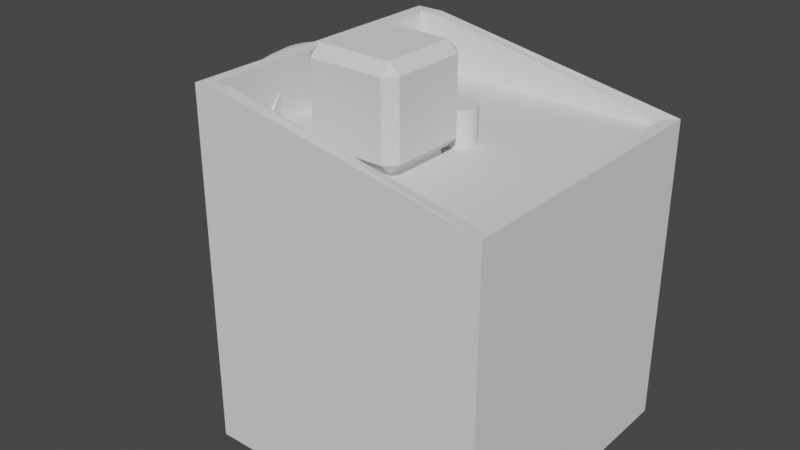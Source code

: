 # Source: BasicVender.blend  (saved by Blender 2.81.16; exported with 4.5.12 LTS)
import bpy
from mathutils import Matrix  # noqa: F401  (used for matrix-valued properties, if any)

bpy.ops.wm.read_factory_settings(use_empty=True)
scene = bpy.context.scene
scene.name = 'Scene'

# ---- collections
col_collection = bpy.data.collections.new('Collection'); scene.collection.children.link(col_collection)

# ---- world
world_world = bpy.data.worlds.new('World'); scene.world = world_world
world_world.use_nodes = True; world_world.node_tree.nodes.clear()
_N = world_world.node_tree.nodes; _L = world_world.node_tree.links
n0 = _N.new('ShaderNodeOutputWorld'); n0.name = 'World Output'; n0.location = (300, 300)
n1 = _N.new('ShaderNodeBackground'); n1.name = 'Background'; n1.location = (10, 300)
n1.inputs[0].default_value = (0.05088, 0.05088, 0.05088, 1.0)
_L.new(n1.outputs[0], n0.inputs[0])
n0.is_active_output = True
world_world.color = (0.05088, 0.05088, 0.05088)
world_world.use_sun_shadow = False
world_world.sun_shadow_jitter_overblur = 0.0

# ---- meshes
me_cube_001 = bpy.data.meshes.new('Cube.001')
me_cube_001.from_pydata([(-1.0, -1.0, 0.0), (-1.0, -1.0, 2.0), (-1.0, 1.0, 0.0), (-1.0, 1.0, 2.0), (1.0, -1.0, 0.0), (1.0, -1.0, 2.0), (1.0, 1.0, 0.0), (1.0, 1.0, 2.0), (-0.95, -0.95, 0.05), (-0.95, -0.95, 1.95), (-0.95, 0.95, 0.05), (-0.95, 0.95, 1.95), (0.95, -0.95, 0.05), (0.95, -0.95, 1.95), (0.95, 0.95, 0.05), (0.95, 0.95, 1.95), (-1.0, 0.6658, 1.742), (-0.95, 0.6658, 1.742), (-1.0, -0.6658, 0.7424), (-0.95, -0.6658, 0.7424), (-1.0, 0.6658, 0.7424), (-0.95, 0.6658, 0.7424), (-1.0, -0.6658, 1.742), (-0.95, -0.6658, 1.742), (-0.9142, -0.9142, 2.449), (-0.9142, 0.9142, 2.449), (0.9142, 0.9142, 2.126), (0.9142, -0.9142, 2.126), (-1.0, -1.0, 2.449), (-1.0, 1.0, 2.449), (1.0, 1.0, 2.126), (1.0, -1.0, 2.126), (-0.9142, -0.9142, 2.073), (-0.9142, 0.9142, 2.073), (0.9142, 0.9142, 2.073), (0.9142, -0.9142, 2.073), (-0.8026, 1.0, 0.0), (-0.8026, 1.0, 2.0), (-0.8026, -1.0, 0.0), (-0.8026, -1.0, 2.0), (-0.8026, 1.0, 2.449), (-0.8026, -1.0, 2.449), (-0.8026, 0.9142, 2.449), (-0.8026, -0.9142, 2.449), (-0.8026, 0.9142, 2.073), (-0.8026, -0.9142, 2.073)], [], [(0, 18, 22, 16, 3, 1), (36, 6, 7, 37), (6, 4, 5, 7), (38, 0, 1, 39), (36, 38, 4, 6), (7, 5, 31, 30), (8, 9, 23, 19, 21, 10), (10, 11, 15, 14), (14, 15, 13, 12), (12, 13, 9, 8), (10, 14, 12, 8), (15, 11, 9, 13), (20, 21, 17, 16), (10, 21, 17, 23, 9, 11), (3, 16, 20, 18, 0, 2), (18, 19, 21, 20), (19, 18, 22, 23), (23, 22, 16, 17), (26, 27, 35, 34), (1, 3, 29, 28), (39, 1, 28, 41), (37, 7, 30, 40), (25, 24, 28, 29), (42, 25, 29, 40), (27, 26, 30, 31), (43, 27, 31, 41), (44, 45, 32, 33), (24, 25, 33, 32), (43, 24, 32, 45), (42, 26, 34, 44), (25, 42, 44, 33), (27, 43, 45, 35), (34, 35, 45, 44), (24, 43, 41, 28), (26, 42, 40, 30), (3, 37, 40, 29), (5, 39, 41, 31), (2, 0, 38, 36), (4, 38, 39, 5), (2, 36, 37, 3)])
_uv = me_cube_001.uv_layers.new(name='UVMap')
_uv.uv.foreach_set('vector', [0.375, 0.0, 0.4678, 0.04177, 0.5928, 0.04177, 0.5928, 0.2082, 0.625, 0.25, 0.625, 0.0, 0.375, 0.2653, 0.375, 0.5, 0.625, 0.5, 0.625, 0.2653, 0.375, 0.5, 0.375, 0.75, 0.625, 0.75, 0.625, 0.5, 0.375, 0.9847, 0.375, 1.0, 0.625, 1.0, 0.625, 0.9847, 0.1403, 0.5, 0.1403, 0.75, 0.375, 0.75, 0.375, 0.5, 0.625, 0.5, 0.625, 0.75, 0.625, 0.75, 0.625, 0.5, 0.375, 0.0, 0.625, 0.0, 0.5977, 0.03739, 0.4661, 0.03739, 0.4661, 0.2126, 0.375, 0.25, 0.375, 0.25, 0.625, 0.25, 0.625, 0.5, 0.375, 0.5, 0.375, 0.5, 0.625, 0.5, 0.625, 0.75, 0.375, 0.75, 0.375, 0.75, 0.625, 0.75, 0.625, 1.0, 0.375, 1.0, 0.125, 0.5, 0.375, 0.5, 0.375, 0.75, 0.125, 0.75, 0.625, 0.5, 0.875, 0.5, 0.875, 0.75, 0.625, 0.75, 0.375, 0.3886, 0.375, 0.4011, 0.625, 0.4011, 0.625, 0.3886, 0.375, 0.25, 0.4661, 0.2126, 0.5977, 0.2126, 0.5977, 0.03739, 0.625, 0.0, 0.625, 0.25, 0.625, 0.25, 0.5928, 0.2082, 0.4678, 0.2082, 0.4678, 0.04177, 0.375, 0.0, 0.375, 0.25, 0.2636, 0.75, 0.2761, 0.75, 0.2761, 0.5, 0.2636, 0.5, 0.375, 0.8489, 0.375, 0.8614, 0.625, 0.8614, 0.625, 0.8489, 0.7239, 0.75, 0.7364, 0.75, 0.7364, 0.5, 0.7239, 0.5, 0.6357, 0.5107, 0.6357, 0.7393, 0.6357, 0.7393, 0.6357, 0.5107, 0.625, 0.0, 0.625, 0.25, 0.625, 0.25, 0.625, 0.0, 0.625, 0.9847, 0.625, 1.0, 0.625, 1.0, 0.625, 0.9847, 0.625, 0.2653, 0.625, 0.5, 0.625, 0.5, 0.625, 0.2653, 0.8643, 0.5107, 0.8643, 0.7393, 0.875, 0.75, 0.875, 0.5, 0.8503, 0.5107, 0.8643, 0.5107, 0.875, 0.5, 0.8597, 0.5, 0.6357, 0.7393, 0.6357, 0.5107, 0.625, 0.5, 0.625, 0.75, 0.8503, 0.7393, 0.6357, 0.7393, 0.625, 0.75, 0.8597, 0.75, 0.8503, 0.5107, 0.8503, 0.7393, 0.8643, 0.7393, 0.8643, 0.5107, 0.8643, 0.7393, 0.8643, 0.5107, 0.8643, 0.5107, 0.8643, 0.7393, 0.8503, 0.7393, 0.8643, 0.7393, 0.8643, 0.7393, 0.8503, 0.7393, 0.8503, 0.5107, 0.6357, 0.5107, 0.6357, 0.5107, 0.8503, 0.5107, 0.8643, 0.5107, 0.8503, 0.5107, 0.8503, 0.5107, 0.8643, 0.5107, 0.6357, 0.7393, 0.8503, 0.7393, 0.8503, 0.7393, 0.6357, 0.7393, 0.6357, 0.5107, 0.6357, 0.7393, 0.8503, 0.7393, 0.8503, 0.5107, 0.8643, 0.7393, 0.8503, 0.7393, 0.8597, 0.75, 0.875, 0.75, 0.6357, 0.5107, 0.8503, 0.5107, 0.8597, 0.5, 0.625, 0.5, 0.625, 0.25, 0.625, 0.2653, 0.625, 0.2653, 0.625, 0.25, 0.625, 0.75, 0.625, 0.9847, 0.625, 0.9847, 0.625, 0.75, 0.125, 0.5, 0.125, 0.75, 0.1403, 0.75, 0.1403, 0.5, 0.375, 0.75, 0.375, 0.9847, 0.625, 0.9847, 0.625, 0.75, 0.375, 0.25, 0.375, 0.2653, 0.625, 0.2653, 0.625, 0.25])
me_cube_001.use_remesh_fix_poles = True
me_cube_001.use_remesh_preserve_attributes = False
me_cube_001.use_mirror_vertex_groups = False
me_cube_001.update()
me_cylinder = bpy.data.meshes.new('Cylinder')
me_cylinder.from_pydata([(0.0, 1.0, 0.0), (0.0, 1.0, 2.0), (0.1951, 0.9808, 0.0), (0.1951, 0.9808, 2.0), (0.3827, 0.9239, 0.0), (0.3827, 0.9239, 2.0), (0.5556, 0.8315, 0.0), (0.5556, 0.8315, 2.0), (0.7071, 0.7071, 0.0), (0.7071, 0.7071, 2.0), (0.8315, 0.5556, 0.0), (0.8315, 0.5556, 2.0), (0.9239, 0.3827, 0.0), (0.9239, 0.3827, 2.0), (0.9808, 0.1951, 0.0), (0.9808, 0.1951, 2.0), (1.0, 7.55e-08, 0.0), (1.0, 7.55e-08, 2.0), (0.9808, -0.1951, 0.0), (0.9808, -0.1951, 2.0), (0.9239, -0.3827, 0.0), (0.9239, -0.3827, 2.0), (0.8315, -0.5556, 0.0), (0.8315, -0.5556, 2.0), (0.7071, -0.7071, 0.0), (0.7071, -0.7071, 2.0), (0.5556, -0.8315, 0.0), (0.5556, -0.8315, 2.0), (0.3827, -0.9239, 0.0), (0.3827, -0.9239, 2.0), (0.1951, -0.9808, 0.0), (0.1951, -0.9808, 2.0), (-3.258e-07, -1.0, 0.0), (-3.258e-07, -1.0, 2.0), (-0.1951, -0.9808, 0.0), (-0.1951, -0.9808, 2.0), (-0.3827, -0.9239, 0.0), (-0.3827, -0.9239, 2.0), (-0.5556, -0.8315, 0.0), (-0.5556, -0.8315, 2.0), (-0.7071, -0.7071, 0.0), (-0.7071, -0.7071, 2.0), (-0.8315, -0.5556, 0.0), (-0.8315, -0.5556, 2.0), (-0.9239, -0.3827, 0.0), (-0.9239, -0.3827, 2.0), (-0.9808, -0.1951, 0.0), (-0.9808, -0.1951, 2.0), (-1.0, 9.656e-07, 0.0), (-1.0, 9.656e-07, 2.0), (-0.9808, 0.1951, 0.0), (-0.9808, 0.1951, 2.0), (-0.9239, 0.3827, 0.0), (-0.9239, 0.3827, 2.0), (-0.8315, 0.5556, 0.0), (-0.8315, 0.5556, 2.0), (-0.7071, 0.7071, 0.0), (-0.7071, 0.7071, 2.0), (-0.5556, 0.8315, 0.0), (-0.5556, 0.8315, 2.0), (-0.3827, 0.9239, 0.0), (-0.3827, 0.9239, 2.0), (-0.1951, 0.9808, 0.0), (-0.1951, 0.9808, 2.0), (-0.4515, -3.929, 0.2548), (-0.7051, -4.563, 0.6347), (-1.085, -4.183, 0.6347), (-0.7051, -4.563, 3.32), (-0.7051, -4.183, 3.7), (-1.085, -4.183, 3.32), (-0.4515, -1.751, 0.2548), (-1.085, -1.497, 0.6347), (-0.7051, -1.117, 0.6347), (-0.7051, -1.497, 3.7), (-0.7051, -1.117, 3.32), (-1.085, -1.497, 3.32), (1.727, -3.929, 0.2548), (2.36, -4.183, 0.6347), (1.98, -4.563, 0.6347), (1.98, -4.183, 3.7), (1.98, -4.563, 3.32), (2.36, -4.183, 3.32), (1.727, -1.751, 0.2548), (1.98, -1.117, 0.6347), (2.36, -1.497, 0.6347), (1.98, -1.497, 3.7), (2.36, -1.497, 3.32), (1.98, -1.117, 3.32), (-0.7051, -1.497, 0.2548), (-0.7051, -4.183, 0.2548), (1.98, -1.497, 0.2548), (1.98, -4.183, 0.2548), (-0.5937, -1.609, 0.2548), (-0.5937, -4.071, 0.2548), (1.869, -1.609, 0.2548), (1.869, -4.071, 0.2548), (-0.5937, -1.609, -1.788e-06), (-0.5937, -4.071, -1.788e-06), (1.869, -1.609, -1.788e-06), (1.869, -4.071, -1.788e-06), (-0.4515, -1.751, -1.788e-06), (-0.4515, -3.929, -1.788e-06), (1.727, -1.751, -1.788e-06), (1.727, -3.929, -1.788e-06), (1.665, 0.1727, 0.0), (1.665, 0.1727, 1.286), (1.79, 0.1604, 0.0), (1.79, 0.1604, 1.286), (1.911, 0.1238, 0.0), (1.911, 0.1238, 1.286), (2.022, 0.06434, 0.0), (2.022, 0.06434, 1.286), (2.12, -0.01564, 0.0), (2.12, -0.01564, 1.286), (2.2, -0.1131, 0.0), (2.2, -0.1131, 1.286), (2.259, -0.2243, 0.0), (2.259, -0.2243, 1.286), (2.296, -0.3449, 0.0), (2.296, -0.3449, 1.286), (2.308, -0.4704, 0.0), (2.308, -0.4704, 1.286), (2.296, -0.5959, 0.0), (2.296, -0.5959, 1.286), (2.259, -0.7165, 0.0), (2.259, -0.7165, 1.286), (2.2, -0.8277, 0.0), (2.2, -0.8277, 1.286), (2.12, -0.9252, 0.0), (2.12, -0.9252, 1.286), (2.022, -1.005, 0.0), (2.022, -1.005, 1.286), (1.911, -1.065, 0.0), (1.911, -1.065, 1.286), (1.79, -1.101, 0.0), (1.79, -1.101, 1.286), (1.665, -1.114, 0.0), (1.665, -1.114, 1.286), (1.539, -1.101, 0.0), (1.539, -1.101, 1.286), (1.419, -1.065, 0.0), (1.419, -1.065, 1.286), (1.308, -1.005, 0.0), (1.308, -1.005, 1.286), (1.21, -0.9252, 0.0), (1.21, -0.9252, 1.286), (1.13, -0.8277, 0.0), (1.13, -0.8277, 1.286), (1.071, -0.7165, 0.0), (1.071, -0.7165, 1.286), (1.034, -0.5959, 0.0), (1.034, -0.5959, 1.286), (1.022, -0.4704, 0.0), (1.022, -0.4704, 1.286), (1.034, -0.3449, 0.0), (1.034, -0.3449, 1.286), (1.071, -0.2243, 0.0), (1.071, -0.2243, 1.286), (1.13, -0.1131, 0.0), (1.13, -0.1131, 1.286), (1.21, -0.01564, 0.0), (1.21, -0.01564, 1.286), (1.308, 0.06435, 0.0), (1.308, 0.06435, 1.286), (1.419, 0.1238, 0.0), (1.419, 0.1238, 1.286), (1.539, 0.1604, 0.0), (1.539, 0.1604, 1.286)], [], [(0, 1, 3, 2), (2, 3, 5, 4), (4, 5, 7, 6), (6, 7, 9, 8), (8, 9, 11, 10), (10, 11, 13, 12), (12, 13, 15, 14), (14, 15, 17, 16), (16, 17, 19, 18), (18, 19, 21, 20), (20, 21, 23, 22), (22, 23, 25, 24), (24, 25, 27, 26), (26, 27, 29, 28), (28, 29, 31, 30), (30, 31, 33, 32), (32, 33, 35, 34), (34, 35, 37, 36), (36, 37, 39, 38), (38, 39, 41, 40), (40, 41, 43, 42), (42, 43, 45, 44), (44, 45, 47, 46), (46, 47, 49, 48), (48, 49, 51, 50), (50, 51, 53, 52), (52, 53, 55, 54), (54, 55, 57, 56), (56, 57, 59, 58), (58, 59, 61, 60), (3, 1, 63, 61, 59, 57, 55, 53, 51, 49, 47, 45, 43, 41, 39, 37, 35, 33, 31, 29, 27, 25, 23, 21, 19, 17, 15, 13, 11, 9, 7, 5), (60, 61, 63, 62), (62, 63, 1, 0), (0, 2, 4, 6, 8, 10, 12, 14, 16, 18, 20, 22, 24, 26, 28, 30, 32, 34, 36, 38, 40, 42, 44, 46, 48, 50, 52, 54, 56, 58, 60, 62), (78, 80, 67, 65), (84, 86, 81, 77), (85, 73, 68, 79), (66, 69, 75, 71), (72, 74, 87, 83), (89, 65, 66), (67, 68, 69), (88, 71, 72), (73, 74, 75), (91, 77, 78), (79, 80, 81), (90, 83, 84), (85, 86, 87), (88, 89, 66, 71), (65, 67, 69, 66), (68, 73, 75, 69), (74, 72, 71, 75), (90, 88, 72, 83), (73, 85, 87, 74), (86, 84, 83, 87), (91, 90, 84, 77), (85, 79, 81, 86), (80, 78, 77, 81), (89, 91, 78, 65), (79, 68, 67, 80), (70, 82, 76, 64), (92, 93, 89, 88), (94, 92, 88, 90), (95, 94, 90, 91), (93, 95, 91, 89), (64, 76, 103, 101), (94, 95, 99, 98), (70, 64, 101, 100), (76, 82, 102, 103), (100, 101, 97, 96), (102, 100, 96, 98), (103, 102, 98, 99), (101, 103, 99, 97), (93, 92, 96, 97), (82, 70, 100, 102), (95, 93, 97, 99), (92, 94, 98, 96), (104, 105, 107, 106), (106, 107, 109, 108), (108, 109, 111, 110), (110, 111, 113, 112), (112, 113, 115, 114), (114, 115, 117, 116), (116, 117, 119, 118), (118, 119, 121, 120), (120, 121, 123, 122), (122, 123, 125, 124), (124, 125, 127, 126), (126, 127, 129, 128), (128, 129, 131, 130), (130, 131, 133, 132), (132, 133, 135, 134), (134, 135, 137, 136), (136, 137, 139, 138), (138, 139, 141, 140), (140, 141, 143, 142), (142, 143, 145, 144), (144, 145, 147, 146), (146, 147, 149, 148), (148, 149, 151, 150), (150, 151, 153, 152), (152, 153, 155, 154), (154, 155, 157, 156), (156, 157, 159, 158), (158, 159, 161, 160), (160, 161, 163, 162), (162, 163, 165, 164), (107, 105, 167, 165, 163, 161, 159, 157, 155, 153, 151, 149, 147, 145, 143, 141, 139, 137, 135, 133, 131, 129, 127, 125, 123, 121, 119, 117, 115, 113, 111, 109), (164, 165, 167, 166), (166, 167, 105, 104), (104, 106, 108, 110, 112, 114, 116, 118, 120, 122, 124, 126, 128, 130, 132, 134, 136, 138, 140, 142, 144, 146, 148, 150, 152, 154, 156, 158, 160, 162, 164, 166)])
_uv = me_cylinder.uv_layers.new(name='UVMap')
_uv.uv.foreach_set('vector', [1.0, 0.5, 1.0, 1.0, 0.9688, 1.0, 0.9688, 0.5, 0.9688, 0.5, 0.9688, 1.0, 0.9375, 1.0, 0.9375, 0.5, 0.9375, 0.5, 0.9375, 1.0, 0.9062, 1.0, 0.9062, 0.5, 0.9062, 0.5, 0.9062, 1.0, 0.875, 1.0, 0.875, 0.5, 0.875, 0.5, 0.875, 1.0, 0.8438, 1.0, 0.8438, 0.5, 0.8438, 0.5, 0.8438, 1.0, 0.8125, 1.0, 0.8125, 0.5, 0.8125, 0.5, 0.8125, 1.0, 0.7812, 1.0, 0.7812, 0.5, 0.7812, 0.5, 0.7812, 1.0, 0.75, 1.0, 0.75, 0.5, 0.75, 0.5, 0.75, 1.0, 0.7188, 1.0, 0.7188, 0.5, 0.7188, 0.5, 0.7188, 1.0, 0.6875, 1.0, 0.6875, 0.5, 0.6875, 0.5, 0.6875, 1.0, 0.6562, 1.0, 0.6562, 0.5, 0.6562, 0.5, 0.6562, 1.0, 0.625, 1.0, 0.625, 0.5, 0.625, 0.5, 0.625, 1.0, 0.5938, 1.0, 0.5938, 0.5, 0.5938, 0.5, 0.5938, 1.0, 0.5625, 1.0, 0.5625, 0.5, 0.5625, 0.5, 0.5625, 1.0, 0.5312, 1.0, 0.5312, 0.5, 0.5312, 0.5, 0.5312, 1.0, 0.5, 1.0, 0.5, 0.5, 0.5, 0.5, 0.5, 1.0, 0.4688, 1.0, 0.4688, 0.5, 0.4688, 0.5, 0.4688, 1.0, 0.4375, 1.0, 0.4375, 0.5, 0.4375, 0.5, 0.4375, 1.0, 0.4062, 1.0, 0.4062, 0.5, 0.4062, 0.5, 0.4062, 1.0, 0.375, 1.0, 0.375, 0.5, 0.375, 0.5, 0.375, 1.0, 0.3438, 1.0, 0.3438, 0.5, 0.3438, 0.5, 0.3438, 1.0, 0.3125, 1.0, 0.3125, 0.5, 0.3125, 0.5, 0.3125, 1.0, 0.2812, 1.0, 0.2812, 0.5, 0.2812, 0.5, 0.2812, 1.0, 0.25, 1.0, 0.25, 0.5, 0.25, 0.5, 0.25, 1.0, 0.2188, 1.0, 0.2188, 0.5, 0.2188, 0.5, 0.2188, 1.0, 0.1875, 1.0, 0.1875, 0.5, 0.1875, 0.5, 0.1875, 1.0, 0.1562, 1.0, 0.1562, 0.5, 0.1562, 0.5, 0.1562, 1.0, 0.125, 1.0, 0.125, 0.5, 0.125, 0.5, 0.125, 1.0, 0.09375, 1.0, 0.09375, 0.5, 0.09375, 0.5, 0.09375, 1.0, 0.0625, 1.0, 0.0625, 0.5, 0.2968, 0.4854, 0.25, 0.49, 0.2032, 0.4854, 0.1582, 0.4717, 0.1167, 0.4496, 0.08029, 0.4197, 0.05045, 0.3833, 0.02827, 0.3418, 0.01461, 0.2968, 0.01, 0.25, 0.01461, 0.2032, 0.02827, 0.1582, 0.05045, 0.1167, 0.08029, 0.08029, 0.1167, 0.05045, 0.1582, 0.02827, 0.2032, 0.01461, 0.25, 0.01, 0.2968, 0.01461, 0.3418, 0.02827, 0.3833, 0.05045, 0.4197, 0.08029, 0.4496, 0.1167, 0.4717, 0.1582, 0.4854, 0.2032, 0.49, 0.25, 0.4854, 0.2968, 0.4717, 0.3418, 0.4496, 0.3833, 0.4197, 0.4197, 0.3833, 0.4496, 0.3418, 0.4717, 0.0625, 0.5, 0.0625, 1.0, 0.03125, 1.0, 0.03125, 0.5, 0.03125, 0.5, 0.03125, 1.0, 0.0, 1.0, 0.0, 0.5, 0.75, 0.49, 0.7968, 0.4854, 0.8418, 0.4717, 0.8833, 0.4496, 0.9197, 0.4197, 0.9496, 0.3833, 0.9717, 0.3418, 0.9854, 0.2968, 0.99, 0.25, 0.9854, 0.2032, 0.9717, 0.1582, 0.9496, 0.1167, 0.9197, 0.08029, 0.8833, 0.05045, 0.8418, 0.02827, 0.7968, 0.01461, 0.75, 0.01, 0.7032, 0.01461, 0.6582, 0.02827, 0.6167, 0.05045, 0.5803, 0.08029, 0.5504, 0.1167, 0.5283, 0.1582, 0.5146, 0.2032, 0.51, 0.25, 0.5146, 0.2968, 0.5283, 0.3418, 0.5504, 0.3833, 0.5803, 0.4197, 0.6167, 0.4496, 0.6582, 0.4717, 0.7032, 0.4854, 0.4026, 0.7776, 0.5974, 0.7776, 0.5974, 0.9724, 0.4026, 0.9724, 0.4026, 0.5276, 0.5974, 0.5276, 0.5974, 0.7224, 0.4026, 0.7224, 0.6526, 0.5276, 0.8474, 0.5276, 0.8474, 0.7224, 0.6526, 0.7224, 0.4026, 0.02757, 0.5974, 0.02757, 0.5974, 0.2224, 0.4026, 0.2224, 0.4026, 0.2776, 0.5974, 0.2776, 0.5974, 0.4724, 0.4026, 0.4724, 0.1526, 0.7224, 0.1526, 0.75, 0.125, 0.7224, 0.5974, 0.9724, 0.625, 0.9724, 0.5974, 1.0, 0.1526, 0.5276, 0.125, 0.5276, 0.1526, 0.5, 0.8474, 0.5276, 0.8474, 0.5, 0.875, 0.5276, 0.3474, 0.7224, 0.375, 0.7224, 0.3474, 0.75, 0.6526, 0.7224, 0.6526, 0.75, 0.625, 0.7224, 0.3474, 0.5276, 0.3474, 0.5, 0.375, 0.5276, 0.6526, 0.5276, 0.625, 0.5276, 0.6526, 0.5, 0.1526, 0.5276, 0.1526, 0.7224, 0.125, 0.7224, 0.125, 0.5276, 0.4026, 0.9724, 0.5974, 0.9724, 0.5974, 1.0, 0.4026, 1.0, 0.8474, 0.7224, 0.8474, 0.5276, 0.875, 0.5276, 0.875, 0.7224, 0.5974, 0.2776, 0.4026, 0.2776, 0.4026, 0.2224, 0.5974, 0.2224, 0.3474, 0.5276, 0.1526, 0.5276, 0.1526, 0.5, 0.3474, 0.5, 0.8474, 0.5276, 0.6526, 0.5276, 0.6526, 0.5, 0.8474, 0.5, 0.5974, 0.5276, 0.4026, 0.5276, 0.4026, 0.4724, 0.5974, 0.4724, 0.3474, 0.7224, 0.3474, 0.5276, 0.4026, 0.5276, 0.4026, 0.7224, 0.6526, 0.5276, 0.6526, 0.7224, 0.5974, 0.7224, 0.5974, 0.5276, 0.5974, 0.7776, 0.4026, 0.7776, 0.4026, 0.7224, 0.5974, 0.7224, 0.1526, 0.7224, 0.3474, 0.7224, 0.3474, 0.75, 0.1526, 0.75, 0.6526, 0.7224, 0.8474, 0.7224, 0.8474, 0.75, 0.6526, 0.75, 0.171, 0.546, 0.329, 0.546, 0.329, 0.704, 0.171, 0.704, 0.1607, 0.5357, 0.1607, 0.7143, 0.1526, 0.7224, 0.1526, 0.5276, 0.3393, 0.5357, 0.1607, 0.5357, 0.1526, 0.5276, 0.3474, 0.5276, 0.3393, 0.7143, 0.3393, 0.5357, 0.3474, 0.5276, 0.3474, 0.7224, 0.1607, 0.7143, 0.3393, 0.7143, 0.3474, 0.7224, 0.1526, 0.7224, 0.171, 0.704, 0.329, 0.704, 0.329, 0.704, 0.171, 0.704, 0.3393, 0.5357, 0.3393, 0.7143, 0.3393, 0.7143, 0.3393, 0.5357, 0.171, 0.546, 0.171, 0.704, 0.171, 0.704, 0.171, 0.546, 0.329, 0.704, 0.329, 0.546, 0.329, 0.546, 0.329, 0.704, 0.171, 0.546, 0.171, 0.704, 0.1607, 0.7143, 0.1607, 0.5357, 0.329, 0.546, 0.171, 0.546, 0.1607, 0.5357, 0.3393, 0.5357, 0.329, 0.704, 0.329, 0.546, 0.3393, 0.5357, 0.3393, 0.7143, 0.171, 0.704, 0.329, 0.704, 0.3393, 0.7143, 0.1607, 0.7143, 0.1607, 0.7143, 0.1607, 0.5357, 0.1607, 0.5357, 0.1607, 0.7143, 0.329, 0.546, 0.171, 0.546, 0.171, 0.546, 0.329, 0.546, 0.3393, 0.7143, 0.1607, 0.7143, 0.1607, 0.7143, 0.3393, 0.7143, 0.1607, 0.5357, 0.3393, 0.5357, 0.3393, 0.5357, 0.1607, 0.5357, 1.0, 0.5, 1.0, 1.0, 0.9688, 1.0, 0.9688, 0.5, 0.9688, 0.5, 0.9688, 1.0, 0.9375, 1.0, 0.9375, 0.5, 0.9375, 0.5, 0.9375, 1.0, 0.9062, 1.0, 0.9062, 0.5, 0.9062, 0.5, 0.9062, 1.0, 0.875, 1.0, 0.875, 0.5, 0.875, 0.5, 0.875, 1.0, 0.8438, 1.0, 0.8438, 0.5, 0.8438, 0.5, 0.8438, 1.0, 0.8125, 1.0, 0.8125, 0.5, 0.8125, 0.5, 0.8125, 1.0, 0.7812, 1.0, 0.7812, 0.5, 0.7812, 0.5, 0.7812, 1.0, 0.75, 1.0, 0.75, 0.5, 0.75, 0.5, 0.75, 1.0, 0.7188, 1.0, 0.7188, 0.5, 0.7188, 0.5, 0.7188, 1.0, 0.6875, 1.0, 0.6875, 0.5, 0.6875, 0.5, 0.6875, 1.0, 0.6562, 1.0, 0.6562, 0.5, 0.6562, 0.5, 0.6562, 1.0, 0.625, 1.0, 0.625, 0.5, 0.625, 0.5, 0.625, 1.0, 0.5938, 1.0, 0.5938, 0.5, 0.5938, 0.5, 0.5938, 1.0, 0.5625, 1.0, 0.5625, 0.5, 0.5625, 0.5, 0.5625, 1.0, 0.5312, 1.0, 0.5312, 0.5, 0.5312, 0.5, 0.5312, 1.0, 0.5, 1.0, 0.5, 0.5, 0.5, 0.5, 0.5, 1.0, 0.4688, 1.0, 0.4688, 0.5, 0.4688, 0.5, 0.4688, 1.0, 0.4375, 1.0, 0.4375, 0.5, 0.4375, 0.5, 0.4375, 1.0, 0.4062, 1.0, 0.4062, 0.5, 0.4062, 0.5, 0.4062, 1.0, 0.375, 1.0, 0.375, 0.5, 0.375, 0.5, 0.375, 1.0, 0.3438, 1.0, 0.3438, 0.5, 0.3438, 0.5, 0.3438, 1.0, 0.3125, 1.0, 0.3125, 0.5, 0.3125, 0.5, 0.3125, 1.0, 0.2812, 1.0, 0.2812, 0.5, 0.2812, 0.5, 0.2812, 1.0, 0.25, 1.0, 0.25, 0.5, 0.25, 0.5, 0.25, 1.0, 0.2188, 1.0, 0.2188, 0.5, 0.2188, 0.5, 0.2188, 1.0, 0.1875, 1.0, 0.1875, 0.5, 0.1875, 0.5, 0.1875, 1.0, 0.1562, 1.0, 0.1562, 0.5, 0.1562, 0.5, 0.1562, 1.0, 0.125, 1.0, 0.125, 0.5, 0.125, 0.5, 0.125, 1.0, 0.09375, 1.0, 0.09375, 0.5, 0.09375, 0.5, 0.09375, 1.0, 0.0625, 1.0, 0.0625, 0.5, 0.2968, 0.4854, 0.25, 0.49, 0.2032, 0.4854, 0.1582, 0.4717, 0.1167, 0.4496, 0.08029, 0.4197, 0.05045, 0.3833, 0.02827, 0.3418, 0.01461, 0.2968, 0.01, 0.25, 0.01461, 0.2032, 0.02827, 0.1582, 0.05045, 0.1167, 0.08029, 0.08029, 0.1167, 0.05045, 0.1582, 0.02827, 0.2032, 0.01461, 0.25, 0.01, 0.2968, 0.01461, 0.3418, 0.02827, 0.3833, 0.05045, 0.4197, 0.08029, 0.4496, 0.1167, 0.4717, 0.1582, 0.4854, 0.2032, 0.49, 0.25, 0.4854, 0.2968, 0.4717, 0.3418, 0.4496, 0.3833, 0.4197, 0.4197, 0.3833, 0.4496, 0.3418, 0.4717, 0.0625, 0.5, 0.0625, 1.0, 0.03125, 1.0, 0.03125, 0.5, 0.03125, 0.5, 0.03125, 1.0, 0.0, 1.0, 0.0, 0.5, 0.75, 0.49, 0.7968, 0.4854, 0.8418, 0.4717, 0.8833, 0.4496, 0.9197, 0.4197, 0.9496, 0.3833, 0.9717, 0.3418, 0.9854, 0.2968, 0.99, 0.25, 0.9854, 0.2032, 0.9717, 0.1582, 0.9496, 0.1167, 0.9197, 0.08029, 0.8833, 0.05045, 0.8418, 0.02827, 0.7968, 0.01461, 0.75, 0.01, 0.7032, 0.01461, 0.6582, 0.02827, 0.6167, 0.05045, 0.5803, 0.08029, 0.5504, 0.1167, 0.5283, 0.1582, 0.5146, 0.2032, 0.51, 0.25, 0.5146, 0.2968, 0.5283, 0.3418, 0.5504, 0.3833, 0.5803, 0.4197, 0.6167, 0.4496, 0.6582, 0.4717, 0.7032, 0.4854])
me_cylinder.use_remesh_fix_poles = True
me_cylinder.use_remesh_preserve_attributes = False
me_cylinder.use_mirror_vertex_groups = False
me_cylinder.update()
me_cube_005 = bpy.data.meshes.new('Cube.005')
me_cube_005.from_pydata([(1.0, -1.0, 0.0), (1.0, -1.0, 2.0), (1.0, 1.663, 0.0), (1.0, 1.663, 2.0), (0.891, -1.0, 0.0), (0.3612, -0.4702, 0.0), (0.7539, -0.9819, 0.0), (0.6261, -0.929, 0.0), (0.5164, -0.8448, 0.0), (0.4322, -0.7351, 0.0), (0.3793, -0.6073, 0.0), (0.3612, -0.4702, 2.0), (0.891, -1.0, 2.0), (0.3793, -0.6073, 2.0), (0.4322, -0.7351, 2.0), (0.5164, -0.8448, 2.0), (0.6261, -0.929, 2.0), (0.7539, -0.9819, 2.0), (0.3612, 1.133, 0.0), (0.891, 1.663, 0.0), (0.3793, 1.271, 0.0), (0.4322, 1.398, 0.0), (0.5164, 1.508, 0.0), (0.6261, 1.592, 0.0), (0.7539, 1.645, 0.0), (0.891, 1.663, 2.0), (0.3612, 1.133, 2.0), (0.7539, 1.645, 2.0), (0.6261, 1.592, 2.0), (0.5164, 1.508, 2.0), (0.4322, 1.398, 2.0), (0.3793, 1.271, 2.0)], [], [(0, 1, 12, 4), (2, 3, 1, 0), (3, 25, 27, 28, 29, 30, 31, 26, 11, 13, 14, 15, 16, 17, 12, 1), (5, 11, 26, 18), (19, 25, 3, 2), (4, 12, 17, 6), (6, 17, 16, 7), (7, 16, 15, 8), (8, 15, 14, 9), (9, 14, 13, 10), (10, 13, 11, 5), (25, 19, 24, 27), (27, 24, 23, 28), (28, 23, 22, 29), (29, 22, 21, 30), (30, 21, 20, 31), (31, 20, 18, 26), (18, 20, 21, 22, 23, 24, 19, 2, 0, 4, 6, 7, 8, 9, 10, 5)])
_uv = me_cube_005.uv_layers.new(name='UVMap')
_uv.uv.foreach_set('vector', [0.375, 0.75, 0.625, 0.75, 0.625, 0.8438, 0.375, 0.8438, 0.375, 0.5, 0.625, 0.5, 0.625, 0.75, 0.375, 0.75, 0.625, 0.5, 0.7188, 0.5, 0.6697, 0.4111, 0.6823, 0.3876, 0.6931, 0.3382, 0.7014, 0.325, 0.7066, 0.321, 0.875, 0.5497, 0.875, 0.7003, 0.8697, 0.7131, 0.8541, 0.7251, 0.8293, 0.7354, 0.7969, 0.7433, 0.7592, 0.7483, 0.7188, 0.75, 0.625, 0.75, 0.375, 0.04973, 0.625, 0.04973, 0.625, 0.2003, 0.375, 0.2003, 0.375, 0.4062, 0.625, 0.4062, 0.625, 0.5, 0.375, 0.5, 0.375, 0.8438, 0.625, 0.8438, 0.625, 0.8842, 0.375, 0.8842, 0.375, 0.8842, 0.625, 0.8842, 0.625, 0.9219, 0.375, 0.9219, 0.375, 0.9219, 0.625, 0.9219, 0.625, 1.0, 0.375, 1.0, 0.375, 0.0, 0.625, 0.0, 0.625, 0.02487, 0.375, 0.02487, 0.375, 0.02487, 0.625, 0.02487, 0.625, 0.03686, 0.375, 0.03686, 0.375, 0.03686, 0.625, 0.03686, 0.625, 0.04973, 0.375, 0.04973, 0.625, 0.4062, 0.375, 0.4062, 0.3303, 0.4111, 0.6697, 0.4111, 0.6697, 0.4111, 0.3303, 0.4111, 0.3177, 0.3876, 0.6823, 0.3876, 0.6823, 0.3876, 0.3177, 0.3876, 0.3069, 0.3382, 0.6931, 0.3382, 0.6931, 0.3382, 0.3069, 0.3382, 0.2986, 0.325, 0.7014, 0.325, 0.7014, 0.325, 0.2986, 0.325, 0.2934, 0.321, 0.7066, 0.321, 0.7066, 0.321, 0.2934, 0.321, 0.375, 0.2003, 0.625, 0.2003, 0.125, 0.5497, 0.2934, 0.321, 0.2986, 0.325, 0.3069, 0.3382, 0.3177, 0.3876, 0.3303, 0.4111, 0.2812, 0.5, 0.375, 0.5, 0.375, 0.75, 0.2812, 0.75, 0.2408, 0.7483, 0.2031, 0.7433, 0.1707, 0.7354, 0.1459, 0.7251, 0.1303, 0.7131, 0.125, 0.7003])
me_cube_005.use_remesh_fix_poles = True
me_cube_005.use_remesh_preserve_attributes = False
me_cube_005.use_mirror_vertex_groups = False
me_cube_005.update()
me_sphere = bpy.data.meshes.new('Sphere')
me_sphere.from_pydata([(0.0, 0.1951, 0.9808), (0.0, 0.3827, 0.9239), (0.0, 0.5556, 0.8315), (0.0, 0.7071, 0.7071), (0.0, 0.8315, 0.5556), (0.0, 0.9239, 0.3827), (0.0, 0.9808, 0.1951), (0.0, 1.0, 7.55e-08), (0.03806, 0.1913, 0.9808), (0.07466, 0.3753, 0.9239), (0.1084, 0.5449, 0.8315), (0.1379, 0.6935, 0.7071), (0.1622, 0.8155, 0.5556), (0.1802, 0.9061, 0.3827), (0.1913, 0.9619, 0.1951), (0.1951, 0.9808, 7.55e-08), (0.03806, -0.1913, 0.9808), (0.07466, -0.3753, 0.9239), (0.1084, -0.5449, 0.8315), (0.1379, -0.6935, 0.7071), (0.1622, -0.8155, 0.5556), (0.1802, -0.9061, 0.3827), (0.1913, -0.9619, 0.1951), (0.1951, -0.9808, 7.55e-08), (-7.212e-09, -0.1951, 0.9808), (4.122e-08, -0.3827, 0.9239), (2.632e-08, -0.5556, 0.8315), (-2.584e-08, -0.7071, 0.7071), (-8.544e-08, -0.8315, 0.5556), (6.357e-08, -0.9239, 0.3827), (-8.544e-08, -0.9808, 0.1951), (-1.003e-07, -1.0, 7.55e-08), (-0.03806, -0.1913, 0.9808), (-0.07466, -0.3753, 0.9239), (-0.1084, -0.5449, 0.8315), (-0.1379, -0.6935, 0.7071), (-0.1622, -0.8155, 0.5556), (-0.1802, -0.9061, 0.3827), (-0.1913, -0.9619, 0.1951), (-0.1951, -0.9808, 7.55e-08), (-0.07466, -0.1802, 0.9808), (-0.1464, -0.3536, 0.9239), (-0.2126, -0.5133, 0.8315), (-0.2706, -0.6533, 0.7071), (-0.3182, -0.7682, 0.5556), (-0.3536, -0.8536, 0.3827), (-0.3753, -0.9061, 0.1951), (-0.3827, -0.9239, 7.55e-08), (-0.1084, -0.1622, 0.9808), (-0.2126, -0.3182, 0.9239), (-0.3087, -0.4619, 0.8315), (-0.3928, -0.5879, 0.7071), (-0.4619, -0.6913, 0.5556), (-0.5133, -0.7682, 0.3827), (-0.5449, -0.8155, 0.1951), (-0.5556, -0.8315, 7.55e-08), (-2.304e-07, -5.562e-07, 1.0), (-0.1379, -0.138, 0.9808), (-0.2706, -0.2706, 0.9239), (-0.3928, -0.3928, 0.8315), (-0.5, -0.5, 0.7071), (-0.5879, -0.5879, 0.5556), (-0.6533, -0.6533, 0.3827), (-0.6935, -0.6935, 0.1951), (-0.7071, -0.7071, 7.55e-08), (-0.1622, -0.1084, 0.9808), (-0.3182, -0.2126, 0.9239), (-0.4619, -0.3087, 0.8315), (-0.5879, -0.3928, 0.7071), (-0.6913, -0.4619, 0.5556), (-0.7682, -0.5133, 0.3827), (-0.8155, -0.5449, 0.1951), (-0.8315, -0.5556, 7.55e-08), (-0.1802, -0.07466, 0.9808), (-0.3536, -0.1464, 0.9239), (-0.5133, -0.2126, 0.8315), (-0.6533, -0.2706, 0.7071), (-0.7682, -0.3182, 0.5556), (-0.8536, -0.3536, 0.3827), (-0.9061, -0.3753, 0.1951), (-0.9239, -0.3827, 7.55e-08), (-0.1913, -0.03806, 0.9808), (-0.3753, -0.07466, 0.9239), (-0.5449, -0.1084, 0.8315), (-0.6935, -0.1379, 0.7071), (-0.8155, -0.1622, 0.5556), (-0.9061, -0.1802, 0.3827), (-0.9619, -0.1913, 0.1951), (-0.9808, -0.1951, 7.55e-08), (-0.1951, -3.117e-07, 0.9808), (-0.3827, -2.819e-07, 0.9239), (-0.5556, -2.819e-07, 0.8315), (-0.7071, -1.851e-07, 0.7071), (-0.8315, -1.404e-07, 0.5556), (-0.9239, -3.192e-07, 0.3827), (-0.9808, -9.567e-08, 0.1951), (-1.0, -1.404e-07, 7.55e-08), (-0.1913, 0.03806, 0.9808), (-0.3753, 0.07466, 0.9239), (-0.5449, 0.1084, 0.8315), (-0.6935, 0.1379, 0.7071), (-0.8155, 0.1622, 0.5556), (-0.9061, 0.1802, 0.3827), (-0.9619, 0.1913, 0.1951), (-0.9808, 0.1951, 7.55e-08), (-0.1802, 0.07466, 0.9808), (-0.3536, 0.1464, 0.9239), (-0.5133, 0.2126, 0.8315), (-0.6533, 0.2706, 0.7071), (-0.7682, 0.3182, 0.5556), (-0.8536, 0.3536, 0.3827), (-0.9061, 0.3753, 0.1951), (-0.9239, 0.3827, 7.55e-08), (-0.1622, 0.1084, 0.9808), (-0.3182, 0.2126, 0.9239), (-0.4619, 0.3087, 0.8315), (-0.5879, 0.3928, 0.7071), (-0.6913, 0.4619, 0.5556), (-0.7682, 0.5133, 0.3827), (-0.8155, 0.5449, 0.1951), (-0.8315, 0.5556, 7.55e-08), (-0.1379, 0.1379, 0.9808), (-0.2706, 0.2706, 0.9239), (-0.3928, 0.3928, 0.8315), (-0.5, 0.5, 0.7071), (-0.5879, 0.5879, 0.5556), (-0.6533, 0.6533, 0.3827), (-0.6935, 0.6935, 0.1951), (-0.7071, 0.7071, 7.55e-08), (-0.1084, 0.1622, 0.9808), (-0.2126, 0.3182, 0.9239), (-0.3087, 0.4619, 0.8315), (-0.3928, 0.5879, 0.7071), (-0.4619, 0.6913, 0.5556), (-0.5133, 0.7682, 0.3827), (-0.5449, 0.8155, 0.1951), (-0.5556, 0.8315, 7.55e-08), (-0.07466, 0.1802, 0.9808), (-0.1464, 0.3536, 0.9239), (-0.2126, 0.5133, 0.8315), (-0.2706, 0.6533, 0.7071), (-0.3182, 0.7682, 0.5556), (-0.3536, 0.8536, 0.3827), (-0.3753, 0.9061, 0.1951), (-0.3827, 0.9239, 7.55e-08), (-0.03806, 0.1913, 0.9808), (-0.07466, 0.3753, 0.9239), (-0.1084, 0.5449, 0.8315), (-0.1379, 0.6935, 0.7071), (-0.1622, 0.8155, 0.5556), (-0.1802, 0.9061, 0.3827), (-0.1913, 0.9619, 0.1951), (-0.1951, 0.9808, 7.55e-08), (0.03806, 0.1913, 0.9442), (0.07466, 0.3753, 0.8873), (0.1084, 0.5449, 0.7949), (0.1379, 0.6935, 0.6705), (0.1622, 0.8155, 0.519), (0.1802, 0.9061, 0.3461), (0.1913, 0.9619, 0.1585), (0.1951, 0.9808, -0.03657), (0.0, 1.0, -0.03657), (0.03806, -0.1913, 0.9442), (0.07466, -0.3753, 0.8873), (0.1084, -0.5449, 0.7949), (0.1379, -0.6935, 0.6705), (0.1622, -0.8155, 0.519), (0.1802, -0.9061, 0.3461), (0.1913, -0.9619, 0.1585), (0.1951, -0.9808, -0.03657), (-1.003e-07, -1.0, -0.03657), (-0.1951, -0.9808, -0.03657), (-0.3827, -0.9239, -0.03657), (-0.5556, -0.8315, -0.03657), (-0.7071, -0.7071, -0.03657), (-0.8315, -0.5556, -0.03657), (-0.9239, -0.3827, -0.03657), (-0.9808, -0.1951, -0.03657), (-1.0, -1.404e-07, -0.03657), (-0.9808, 0.1951, -0.03657), (-0.9239, 0.3827, -0.03657), (-0.8315, 0.5556, -0.03657), (-0.7071, 0.7071, -0.03657), (-0.5556, 0.8315, -0.03657), (-0.3827, 0.9239, -0.03657), (-0.1951, 0.9808, -0.03657), (-2.304e-07, -5.562e-07, 0.9634), (0.02709, -1.045, 7.823e-08), (-0.1768, -1.025, 7.823e-08), (-0.373, -0.9658, 7.823e-08), (-0.5537, -0.8692, 7.823e-08), (-0.7121, -0.7392, 7.823e-08), (-0.8421, -0.5808, 7.823e-08), (-0.9387, -0.4, 7.823e-08), (-0.9982, -0.2039, 7.823e-08), (-1.018, -1.341e-07, 7.823e-08), (-0.9982, 0.2039, 7.823e-08), (-0.9387, 0.4, 7.823e-08), (-0.8421, 0.5808, 7.823e-08), (-0.7121, 0.7392, 7.823e-08), (-0.5537, 0.8692, 7.823e-08), (-0.373, 0.9658, 7.823e-08), (-0.1768, 1.025, 7.823e-08), (0.02709, 1.045, 7.823e-08), (0.02709, -1.045, -0.03657), (-0.1768, -1.025, -0.03657), (-0.373, -0.9658, -0.03657), (-0.5537, -0.8692, -0.03657), (-0.7121, -0.7392, -0.03657), (-0.8421, -0.5808, -0.03657), (-0.9387, -0.4, -0.03657), (-0.9982, -0.2039, -0.03657), (-1.018, -1.341e-07, -0.03657), (-0.9982, 0.2039, -0.03657), (-0.9387, 0.4, -0.03657), (-0.8421, 0.5808, -0.03657), (-0.7121, 0.7392, -0.03657), (-0.5537, 0.8692, -0.03657), (-0.373, 0.9658, -0.03657), (-0.1768, 1.025, -0.03657), (0.02709, 1.045, -0.03657)], [], [(1, 0, 8, 9), (2, 1, 9, 10), (3, 2, 10, 11), (4, 3, 11, 12), (5, 4, 12, 13), (6, 5, 13, 14), (7, 6, 14, 15), (0, 56, 8), (20, 19, 27, 28), (21, 20, 28, 29), (22, 21, 29, 30), (23, 22, 30, 31), (16, 56, 24), (17, 16, 24, 25), (18, 17, 25, 26), (19, 18, 26, 27), (25, 24, 32, 33), (26, 25, 33, 34), (27, 26, 34, 35), (28, 27, 35, 36), (29, 28, 36, 37), (30, 29, 37, 38), (31, 30, 38, 39), (24, 56, 32), (37, 36, 44, 45), (38, 37, 45, 46), (39, 38, 46, 47), (32, 56, 40), (33, 32, 40, 41), (34, 33, 41, 42), (35, 34, 42, 43), (36, 35, 43, 44), (41, 40, 48, 49), (42, 41, 49, 50), (43, 42, 50, 51), (44, 43, 51, 52), (45, 44, 52, 53), (46, 45, 53, 54), (47, 46, 54, 55), (40, 56, 48), (53, 52, 61, 62), (54, 53, 62, 63), (55, 54, 63, 64), (48, 56, 57), (49, 48, 57, 58), (50, 49, 58, 59), (51, 50, 59, 60), (52, 51, 60, 61), (59, 58, 66, 67), (60, 59, 67, 68), (61, 60, 68, 69), (62, 61, 69, 70), (63, 62, 70, 71), (64, 63, 71, 72), (57, 56, 65), (58, 57, 65, 66), (71, 70, 78, 79), (72, 71, 79, 80), (65, 56, 73), (66, 65, 73, 74), (67, 66, 74, 75), (68, 67, 75, 76), (69, 68, 76, 77), (70, 69, 77, 78), (75, 74, 82, 83), (76, 75, 83, 84), (77, 76, 84, 85), (78, 77, 85, 86), (79, 78, 86, 87), (80, 79, 87, 88), (73, 56, 81), (74, 73, 81, 82), (87, 86, 94, 95), (88, 87, 95, 96), (81, 56, 89), (82, 81, 89, 90), (83, 82, 90, 91), (84, 83, 91, 92), (85, 84, 92, 93), (86, 85, 93, 94), (92, 91, 99, 100), (93, 92, 100, 101), (94, 93, 101, 102), (95, 94, 102, 103), (96, 95, 103, 104), (89, 56, 97), (90, 89, 97, 98), (91, 90, 98, 99), (104, 103, 111, 112), (97, 56, 105), (98, 97, 105, 106), (99, 98, 106, 107), (100, 99, 107, 108), (101, 100, 108, 109), (102, 101, 109, 110), (103, 102, 110, 111), (109, 108, 116, 117), (110, 109, 117, 118), (111, 110, 118, 119), (112, 111, 119, 120), (105, 56, 113), (106, 105, 113, 114), (107, 106, 114, 115), (108, 107, 115, 116), (113, 56, 121), (114, 113, 121, 122), (115, 114, 122, 123), (116, 115, 123, 124), (117, 116, 124, 125), (118, 117, 125, 126), (119, 118, 126, 127), (120, 119, 127, 128), (125, 124, 132, 133), (126, 125, 133, 134), (127, 126, 134, 135), (128, 127, 135, 136), (121, 56, 129), (122, 121, 129, 130), (123, 122, 130, 131), (124, 123, 131, 132), (130, 129, 137, 138), (131, 130, 138, 139), (132, 131, 139, 140), (133, 132, 140, 141), (134, 133, 141, 142), (135, 134, 142, 143), (136, 135, 143, 144), (129, 56, 137), (142, 141, 149, 150), (143, 142, 150, 151), (144, 143, 151, 152), (137, 56, 145), (138, 137, 145, 146), (139, 138, 146, 147), (140, 139, 147, 148), (141, 140, 148, 149), (146, 145, 0, 1), (147, 146, 1, 2), (148, 147, 2, 3), (149, 148, 3, 4), (150, 149, 4, 5), (151, 150, 5, 6), (9, 8, 153, 154), (152, 151, 6, 7), (145, 56, 0), (184, 185, 161, 160, 159, 158, 157, 156, 155, 154, 153, 186, 162, 163, 164, 165, 166, 167, 168, 169, 170, 171, 172, 173, 174, 175, 176, 177, 178, 179, 180, 181, 182, 183), (180, 179, 213, 214), (10, 9, 154, 155), (179, 178, 212, 213), (88, 96, 195, 194), (16, 17, 163, 162), (11, 10, 155, 156), (17, 18, 164, 163), (12, 11, 156, 157), (7, 161, 220, 203), (18, 19, 165, 164), (31, 39, 188, 187), (64, 72, 192, 191), (13, 12, 157, 158), (178, 177, 211, 212), (19, 20, 166, 165), (14, 13, 158, 159), (20, 21, 167, 166), (144, 152, 202, 201), (15, 14, 159, 160), (23, 31, 170, 169), (177, 176, 210, 211), (21, 22, 168, 167), (176, 175, 209, 210), (7, 15, 160, 161), (22, 23, 169, 168), (72, 80, 193, 192), (128, 136, 200, 199), (8, 56, 186, 153), (175, 174, 208, 209), (56, 16, 162, 186), (47, 55, 190, 189), (161, 185, 219, 220), (174, 173, 207, 208), (189, 190, 207, 206), (199, 200, 217, 216), (192, 193, 210, 209), (201, 202, 219, 218), (191, 192, 209, 208), (187, 188, 205, 204), (194, 195, 212, 211), (196, 197, 214, 213), (202, 203, 220, 219), (193, 194, 211, 210), (188, 189, 206, 205), (195, 196, 213, 212), (198, 199, 216, 215), (197, 198, 215, 214), (200, 201, 218, 217), (190, 191, 208, 207), (104, 112, 197, 196), (152, 7, 203, 202), (181, 180, 214, 215), (170, 31, 187, 204), (80, 88, 194, 193), (182, 181, 215, 216), (39, 47, 189, 188), (183, 182, 216, 217), (96, 104, 196, 195), (184, 183, 217, 218), (120, 128, 199, 198), (171, 170, 204, 205), (185, 184, 218, 219), (172, 171, 205, 206), (112, 120, 198, 197), (173, 172, 206, 207), (136, 144, 201, 200), (55, 64, 191, 190)])
_uv = me_sphere.uv_layers.new(name='UVMap')
_uv.uv.foreach_set('vector', [0.75, 0.875, 0.75, 0.9375, 0.7187, 0.9375, 0.7188, 0.875, 0.75, 0.8125, 0.75, 0.875, 0.7188, 0.875, 0.7188, 0.8125, 0.75, 0.75, 0.75, 0.8125, 0.7188, 0.8125, 0.7188, 0.75, 0.75, 0.6875, 0.75, 0.75, 0.7188, 0.75, 0.7188, 0.6875, 0.75, 0.625, 0.75, 0.6875, 0.7188, 0.6875, 0.7188, 0.625, 0.75, 0.5625, 0.75, 0.625, 0.7188, 0.625, 0.7188, 0.5625, 0.75, 0.5, 0.75, 0.5625, 0.7188, 0.5625, 0.7188, 0.5, 0.75, 0.9375, 0.7344, 1.0, 0.7187, 0.9375, 0.2812, 0.6875, 0.2812, 0.75, 0.25, 0.75, 0.25, 0.6875, 0.2812, 0.625, 0.2812, 0.6875, 0.25, 0.6875, 0.25, 0.625, 0.2812, 0.5625, 0.2812, 0.625, 0.25, 0.625, 0.25, 0.5625, 0.2812, 0.5, 0.2812, 0.5625, 0.25, 0.5625, 0.25, 0.5, 0.2812, 0.9375, 0.2656, 1.0, 0.25, 0.9375, 0.2812, 0.875, 0.2812, 0.9375, 0.25, 0.9375, 0.25, 0.875, 0.2812, 0.8125, 0.2812, 0.875, 0.25, 0.875, 0.25, 0.8125, 0.2812, 0.75, 0.2812, 0.8125, 0.25, 0.8125, 0.25, 0.75, 0.25, 0.875, 0.25, 0.9375, 0.2188, 0.9375, 0.2188, 0.875, 0.25, 0.8125, 0.25, 0.875, 0.2188, 0.875, 0.2188, 0.8125, 0.25, 0.75, 0.25, 0.8125, 0.2188, 0.8125, 0.2187, 0.75, 0.25, 0.6875, 0.25, 0.75, 0.2187, 0.75, 0.2187, 0.6875, 0.25, 0.625, 0.25, 0.6875, 0.2187, 0.6875, 0.2188, 0.625, 0.25, 0.5625, 0.25, 0.625, 0.2188, 0.625, 0.2187, 0.5625, 0.25, 0.5, 0.25, 0.5625, 0.2187, 0.5625, 0.2187, 0.5, 0.25, 0.9375, 0.2344, 1.0, 0.2188, 0.9375, 0.2188, 0.625, 0.2187, 0.6875, 0.1875, 0.6875, 0.1875, 0.625, 0.2187, 0.5625, 0.2188, 0.625, 0.1875, 0.625, 0.1875, 0.5625, 0.2187, 0.5, 0.2187, 0.5625, 0.1875, 0.5625, 0.1875, 0.5, 0.2188, 0.9375, 0.2031, 1.0, 0.1875, 0.9375, 0.2188, 0.875, 0.2188, 0.9375, 0.1875, 0.9375, 0.1875, 0.875, 0.2188, 0.8125, 0.2188, 0.875, 0.1875, 0.875, 0.1875, 0.8125, 0.2187, 0.75, 0.2188, 0.8125, 0.1875, 0.8125, 0.1875, 0.75, 0.2187, 0.6875, 0.2187, 0.75, 0.1875, 0.75, 0.1875, 0.6875, 0.1875, 0.875, 0.1875, 0.9375, 0.1563, 0.9375, 0.1563, 0.875, 0.1875, 0.8125, 0.1875, 0.875, 0.1563, 0.875, 0.1563, 0.8125, 0.1875, 0.75, 0.1875, 0.8125, 0.1563, 0.8125, 0.1563, 0.75, 0.1875, 0.6875, 0.1875, 0.75, 0.1563, 0.75, 0.1562, 0.6875, 0.1875, 0.625, 0.1875, 0.6875, 0.1562, 0.6875, 0.1563, 0.625, 0.1875, 0.5625, 0.1875, 0.625, 0.1563, 0.625, 0.1562, 0.5625, 0.1875, 0.5, 0.1875, 0.5625, 0.1562, 0.5625, 0.1562, 0.5, 0.1875, 0.9375, 0.1719, 1.0, 0.1563, 0.9375, 0.1563, 0.625, 0.1562, 0.6875, 0.125, 0.6875, 0.125, 0.625, 0.1562, 0.5625, 0.1563, 0.625, 0.125, 0.625, 0.125, 0.5625, 0.1562, 0.5, 0.1562, 0.5625, 0.125, 0.5625, 0.125, 0.5, 0.1563, 0.9375, 0.1406, 1.0, 0.125, 0.9375, 0.1563, 0.875, 0.1563, 0.9375, 0.125, 0.9375, 0.125, 0.875, 0.1563, 0.8125, 0.1563, 0.875, 0.125, 0.875, 0.125, 0.8125, 0.1563, 0.75, 0.1563, 0.8125, 0.125, 0.8125, 0.125, 0.75, 0.1562, 0.6875, 0.1563, 0.75, 0.125, 0.75, 0.125, 0.6875, 0.125, 0.8125, 0.125, 0.875, 0.09375, 0.875, 0.09375, 0.8125, 0.125, 0.75, 0.125, 0.8125, 0.09375, 0.8125, 0.09375, 0.75, 0.125, 0.6875, 0.125, 0.75, 0.09375, 0.75, 0.09375, 0.6875, 0.125, 0.625, 0.125, 0.6875, 0.09375, 0.6875, 0.09375, 0.625, 0.125, 0.5625, 0.125, 0.625, 0.09375, 0.625, 0.09375, 0.5625, 0.125, 0.5, 0.125, 0.5625, 0.09375, 0.5625, 0.09375, 0.5, 0.125, 0.9375, 0.1094, 1.0, 0.09375, 0.9375, 0.125, 0.875, 0.125, 0.9375, 0.09375, 0.9375, 0.09375, 0.875, 0.09375, 0.5625, 0.09375, 0.625, 0.0625, 0.625, 0.0625, 0.5625, 0.09375, 0.5, 0.09375, 0.5625, 0.0625, 0.5625, 0.0625, 0.5, 0.09375, 0.9375, 0.07813, 1.0, 0.0625, 0.9375, 0.09375, 0.875, 0.09375, 0.9375, 0.0625, 0.9375, 0.0625, 0.875, 0.09375, 0.8125, 0.09375, 0.875, 0.0625, 0.875, 0.0625, 0.8125, 0.09375, 0.75, 0.09375, 0.8125, 0.0625, 0.8125, 0.0625, 0.75, 0.09375, 0.6875, 0.09375, 0.75, 0.0625, 0.75, 0.0625, 0.6875, 0.09375, 0.625, 0.09375, 0.6875, 0.0625, 0.6875, 0.0625, 0.625, 0.0625, 0.8125, 0.0625, 0.875, 0.03125, 0.875, 0.03125, 0.8125, 0.0625, 0.75, 0.0625, 0.8125, 0.03125, 0.8125, 0.03125, 0.75, 0.0625, 0.6875, 0.0625, 0.75, 0.03125, 0.75, 0.03125, 0.6875, 0.0625, 0.625, 0.0625, 0.6875, 0.03125, 0.6875, 0.03125, 0.625, 0.0625, 0.5625, 0.0625, 0.625, 0.03125, 0.625, 0.03125, 0.5625, 0.0625, 0.5, 0.0625, 0.5625, 0.03125, 0.5625, 0.03125, 0.5, 0.0625, 0.9375, 0.04688, 1.0, 0.03125, 0.9375, 0.0625, 0.875, 0.0625, 0.9375, 0.03125, 0.9375, 0.03125, 0.875, 0.03125, 0.5625, 0.03125, 0.625, 5.96e-08, 0.625, 0.0, 0.5625, 0.03125, 0.5, 0.03125, 0.5625, 0.0, 0.5625, 0.0, 0.5, 0.03125, 0.9375, 0.01563, 1.0, 2.384e-07, 0.9375, 0.03125, 0.875, 0.03125, 0.9375, 2.384e-07, 0.9375, 8.941e-08, 0.875, 0.03125, 0.8125, 0.03125, 0.875, 8.941e-08, 0.875, 5.96e-08, 0.8125, 0.03125, 0.75, 0.03125, 0.8125, 5.96e-08, 0.8125, 0.0, 0.75, 0.03125, 0.6875, 0.03125, 0.75, 0.0, 0.75, 0.0, 0.6875, 0.03125, 0.625, 0.03125, 0.6875, 0.0, 0.6875, 5.96e-08, 0.625, 1.0, 0.75, 1.0, 0.8125, 0.9688, 0.8125, 0.9688, 0.75, 1.0, 0.6875, 1.0, 0.75, 0.9688, 0.75, 0.9688, 0.6875, 1.0, 0.625, 1.0, 0.6875, 0.9688, 0.6875, 0.9688, 0.625, 1.0, 0.5625, 1.0, 0.625, 0.9688, 0.625, 0.9688, 0.5625, 1.0, 0.5, 1.0, 0.5625, 0.9688, 0.5625, 0.9688, 0.5, 1.0, 0.9375, 0.9844, 1.0, 0.9688, 0.9375, 1.0, 0.875, 1.0, 0.9375, 0.9688, 0.9375, 0.9688, 0.875, 1.0, 0.8125, 1.0, 0.875, 0.9688, 0.875, 0.9688, 0.8125, 0.9688, 0.5, 0.9688, 0.5625, 0.9375, 0.5625, 0.9375, 0.5, 0.9688, 0.9375, 0.9531, 1.0, 0.9375, 0.9375, 0.9688, 0.875, 0.9688, 0.9375, 0.9375, 0.9375, 0.9375, 0.875, 0.9688, 0.8125, 0.9688, 0.875, 0.9375, 0.875, 0.9375, 0.8125, 0.9688, 0.75, 0.9688, 0.8125, 0.9375, 0.8125, 0.9375, 0.75, 0.9688, 0.6875, 0.9688, 0.75, 0.9375, 0.75, 0.9375, 0.6875, 0.9688, 0.625, 0.9688, 0.6875, 0.9375, 0.6875, 0.9375, 0.625, 0.9688, 0.5625, 0.9688, 0.625, 0.9375, 0.625, 0.9375, 0.5625, 0.9375, 0.6875, 0.9375, 0.75, 0.9062, 0.75, 0.9062, 0.6875, 0.9375, 0.625, 0.9375, 0.6875, 0.9062, 0.6875, 0.9062, 0.625, 0.9375, 0.5625, 0.9375, 0.625, 0.9062, 0.625, 0.9062, 0.5625, 0.9375, 0.5, 0.9375, 0.5625, 0.9062, 0.5625, 0.9062, 0.5, 0.9375, 0.9375, 0.9219, 1.0, 0.9063, 0.9375, 0.9375, 0.875, 0.9375, 0.9375, 0.9063, 0.9375, 0.9063, 0.875, 0.9375, 0.8125, 0.9375, 0.875, 0.9063, 0.875, 0.9062, 0.8125, 0.9375, 0.75, 0.9375, 0.8125, 0.9062, 0.8125, 0.9062, 0.75, 0.9063, 0.9375, 0.8906, 1.0, 0.875, 0.9375, 0.9063, 0.875, 0.9063, 0.9375, 0.875, 0.9375, 0.875, 0.875, 0.9062, 0.8125, 0.9063, 0.875, 0.875, 0.875, 0.875, 0.8125, 0.9062, 0.75, 0.9062, 0.8125, 0.875, 0.8125, 0.875, 0.75, 0.9062, 0.6875, 0.9062, 0.75, 0.875, 0.75, 0.875, 0.6875, 0.9062, 0.625, 0.9062, 0.6875, 0.875, 0.6875, 0.875, 0.625, 0.9062, 0.5625, 0.9062, 0.625, 0.875, 0.625, 0.875, 0.5625, 0.9062, 0.5, 0.9062, 0.5625, 0.875, 0.5625, 0.875, 0.5, 0.875, 0.6875, 0.875, 0.75, 0.8438, 0.75, 0.8438, 0.6875, 0.875, 0.625, 0.875, 0.6875, 0.8438, 0.6875, 0.8438, 0.625, 0.875, 0.5625, 0.875, 0.625, 0.8438, 0.625, 0.8438, 0.5625, 0.875, 0.5, 0.875, 0.5625, 0.8438, 0.5625, 0.8438, 0.5, 0.875, 0.9375, 0.8594, 1.0, 0.8438, 0.9375, 0.875, 0.875, 0.875, 0.9375, 0.8438, 0.9375, 0.8438, 0.875, 0.875, 0.8125, 0.875, 0.875, 0.8438, 0.875, 0.8438, 0.8125, 0.875, 0.75, 0.875, 0.8125, 0.8438, 0.8125, 0.8438, 0.75, 0.8438, 0.875, 0.8438, 0.9375, 0.8125, 0.9375, 0.8125, 0.875, 0.8438, 0.8125, 0.8438, 0.875, 0.8125, 0.875, 0.8125, 0.8125, 0.8438, 0.75, 0.8438, 0.8125, 0.8125, 0.8125, 0.8125, 0.75, 0.8438, 0.6875, 0.8438, 0.75, 0.8125, 0.75, 0.8125, 0.6875, 0.8438, 0.625, 0.8438, 0.6875, 0.8125, 0.6875, 0.8125, 0.625, 0.8438, 0.5625, 0.8438, 0.625, 0.8125, 0.625, 0.8125, 0.5625, 0.8438, 0.5, 0.8438, 0.5625, 0.8125, 0.5625, 0.8125, 0.5, 0.8438, 0.9375, 0.8281, 1.0, 0.8125, 0.9375, 0.8125, 0.625, 0.8125, 0.6875, 0.7812, 0.6875, 0.7812, 0.625, 0.8125, 0.5625, 0.8125, 0.625, 0.7812, 0.625, 0.7812, 0.5625, 0.8125, 0.5, 0.8125, 0.5625, 0.7812, 0.5625, 0.7812, 0.5, 0.8125, 0.9375, 0.7969, 1.0, 0.7812, 0.9375, 0.8125, 0.875, 0.8125, 0.9375, 0.7812, 0.9375, 0.7812, 0.875, 0.8125, 0.8125, 0.8125, 0.875, 0.7812, 0.875, 0.7812, 0.8125, 0.8125, 0.75, 0.8125, 0.8125, 0.7812, 0.8125, 0.7812, 0.75, 0.8125, 0.6875, 0.8125, 0.75, 0.7812, 0.75, 0.7812, 0.6875, 0.7812, 0.875, 0.7812, 0.9375, 0.75, 0.9375, 0.75, 0.875, 0.7812, 0.8125, 0.7812, 0.875, 0.75, 0.875, 0.75, 0.8125, 0.7812, 0.75, 0.7812, 0.8125, 0.75, 0.8125, 0.75, 0.75, 0.7812, 0.6875, 0.7812, 0.75, 0.75, 0.75, 0.75, 0.6875, 0.7812, 0.625, 0.7812, 0.6875, 0.75, 0.6875, 0.75, 0.625, 0.7812, 0.5625, 0.7812, 0.625, 0.75, 0.625, 0.75, 0.5625, 0.7188, 0.875, 0.7187, 0.9375, 0.7187, 0.9375, 0.7188, 0.875, 0.7812, 0.5, 0.7812, 0.5625, 0.75, 0.5625, 0.75, 0.5, 0.7812, 0.9375, 0.7656, 1.0, 0.75, 0.9375, 0.8125, 0.5, 0.7812, 0.5, 0.75, 0.5, 0.7188, 0.5, 0.7188, 0.5625, 0.7188, 0.625, 0.7188, 0.6875, 0.7188, 0.75, 0.7188, 0.8125, 0.7188, 0.875, 0.7187, 0.9375, 0.2969, 1.0, 0.2812, 0.9375, 0.2812, 0.875, 0.2812, 0.8125, 0.2812, 0.75, 0.2812, 0.6875, 0.2812, 0.625, 0.2812, 0.5625, 0.2812, 0.5, 0.25, 0.5, 0.2187, 0.5, 0.1875, 0.5, 0.1562, 0.5, 0.125, 0.5, 0.09375, 0.5, 0.0625, 0.5, 0.03125, 0.5, 1.0, 0.5, 0.9688, 0.5, 0.9375, 0.5, 0.9062, 0.5, 0.875, 0.5, 0.8438, 0.5, 0.9375, 0.5, 0.9688, 0.5, 0.9688, 0.5, 0.9375, 0.5, 0.7188, 0.8125, 0.7188, 0.875, 0.7188, 0.875, 0.7188, 0.8125, 0.9688, 0.5, 1.0, 0.5, 1.0, 0.5, 0.9688, 0.5, 0.03125, 0.5, 0.0, 0.5, 0.0, 0.5, 0.03125, 0.5, 0.2812, 0.9375, 0.2812, 0.875, 0.2812, 0.875, 0.2812, 0.9375, 0.7188, 0.75, 0.7188, 0.8125, 0.7188, 0.8125, 0.7188, 0.75, 0.2812, 0.875, 0.2812, 0.8125, 0.2812, 0.8125, 0.2812, 0.875, 0.7188, 0.6875, 0.7188, 0.75, 0.7188, 0.75, 0.7188, 0.6875, 0.75, 0.5, 0.75, 0.5, 0.75, 0.5, 0.75, 0.5, 0.2812, 0.8125, 0.2812, 0.75, 0.2812, 0.75, 0.2812, 0.8125, 0.25, 0.5, 0.2187, 0.5, 0.2187, 0.5, 0.25, 0.5, 0.125, 0.5, 0.09375, 0.5, 0.09375, 0.5, 0.125, 0.5, 0.7188, 0.625, 0.7188, 0.6875, 0.7188, 0.6875, 0.7188, 0.625, 1.0, 0.5, 0.03125, 0.5, 0.03125, 0.5, 1.0, 0.5, 0.2812, 0.75, 0.2812, 0.6875, 0.2812, 0.6875, 0.2812, 0.75, 0.7188, 0.5625, 0.7188, 0.625, 0.7188, 0.625, 0.7188, 0.5625, 0.2812, 0.6875, 0.2812, 0.625, 0.2812, 0.625, 0.2812, 0.6875, 0.8125, 0.5, 0.7812, 0.5, 0.7812, 0.5, 0.8125, 0.5, 0.7188, 0.5, 0.7188, 0.5625, 0.7188, 0.5625, 0.7188, 0.5, 0.2812, 0.5, 0.25, 0.5, 0.25, 0.5, 0.2812, 0.5, 0.03125, 0.5, 0.0625, 0.5, 0.0625, 0.5, 0.03125, 0.5, 0.2812, 0.625, 0.2812, 0.5625, 0.2812, 0.5625, 0.2812, 0.625, 0.0625, 0.5, 0.09375, 0.5, 0.09375, 0.5, 0.0625, 0.5, 0.75, 0.5, 0.7188, 0.5, 0.7188, 0.5, 0.75, 0.5, 0.2812, 0.5625, 0.2812, 0.5, 0.2812, 0.5, 0.2812, 0.5625, 0.09375, 0.5, 0.0625, 0.5, 0.0625, 0.5, 0.09375, 0.5, 0.875, 0.5, 0.8438, 0.5, 0.8438, 0.5, 0.875, 0.5, 0.7187, 0.9375, 0.7344, 1.0, 0.7344, 1.0, 0.7187, 0.9375, 0.09375, 0.5, 0.125, 0.5, 0.125, 0.5, 0.09375, 0.5, 0.2656, 1.0, 0.2812, 0.9375, 0.2812, 0.9375, 0.2656, 1.0, 0.1875, 0.5, 0.1562, 0.5, 0.1562, 0.5, 0.1875, 0.5, 0.75, 0.5, 0.7812, 0.5, 0.7812, 0.5, 0.75, 0.5, 0.125, 0.5, 0.1562, 0.5, 0.1562, 0.5, 0.125, 0.5, 0.1875, 0.5, 0.1562, 0.5, 0.1562, 0.5, 0.1875, 0.5, 0.875, 0.5, 0.8438, 0.5, 0.8438, 0.5, 0.875, 0.5, 0.09375, 0.5, 0.0625, 0.5, 0.0625, 0.5, 0.09375, 0.5, 0.8125, 0.5, 0.7812, 0.5, 0.7812, 0.5, 0.8125, 0.5, 0.125, 0.5, 0.09375, 0.5, 0.09375, 0.5, 0.125, 0.5, 0.25, 0.5, 0.2187, 0.5, 0.2187, 0.5, 0.25, 0.5, 0.03125, 0.5, 0.0, 0.5, 0.0, 0.5, 0.03125, 0.5, 0.9688, 0.5, 0.9375, 0.5, 0.9375, 0.5, 0.9688, 0.5, 0.7812, 0.5, 0.75, 0.5, 0.75, 0.5, 0.7812, 0.5, 0.0625, 0.5, 0.03125, 0.5, 0.03125, 0.5, 0.0625, 0.5, 0.2187, 0.5, 0.1875, 0.5, 0.1875, 0.5, 0.2187, 0.5, 1.0, 0.5, 0.9688, 0.5, 0.9688, 0.5, 1.0, 0.5, 0.9062, 0.5, 0.875, 0.5, 0.875, 0.5, 0.9062, 0.5, 0.9375, 0.5, 0.9062, 0.5, 0.9062, 0.5, 0.9375, 0.5, 0.8438, 0.5, 0.8125, 0.5, 0.8125, 0.5, 0.8438, 0.5, 0.1562, 0.5, 0.125, 0.5, 0.125, 0.5, 0.1562, 0.5, 0.9688, 0.5, 0.9375, 0.5, 0.9375, 0.5, 0.9688, 0.5, 0.7812, 0.5, 0.75, 0.5, 0.75, 0.5, 0.7812, 0.5, 0.9062, 0.5, 0.9375, 0.5, 0.9375, 0.5, 0.9062, 0.5, 0.25, 0.5, 0.25, 0.5, 0.25, 0.5, 0.25, 0.5, 0.0625, 0.5, 0.03125, 0.5, 0.03125, 0.5, 0.0625, 0.5, 0.875, 0.5, 0.9062, 0.5, 0.9062, 0.5, 0.875, 0.5, 0.2187, 0.5, 0.1875, 0.5, 0.1875, 0.5, 0.2187, 0.5, 0.8438, 0.5, 0.875, 0.5, 0.875, 0.5, 0.8438, 0.5, 1.0, 0.5, 0.9688, 0.5, 0.9688, 0.5, 1.0, 0.5, 0.8125, 0.5, 0.8438, 0.5, 0.8438, 0.5, 0.8125, 0.5, 0.9062, 0.5, 0.875, 0.5, 0.875, 0.5, 0.9062, 0.5, 0.2187, 0.5, 0.25, 0.5, 0.25, 0.5, 0.2187, 0.5, 0.7812, 0.5, 0.8125, 0.5, 0.8125, 0.5, 0.7812, 0.5, 0.1875, 0.5, 0.2187, 0.5, 0.2187, 0.5, 0.1875, 0.5, 0.9375, 0.5, 0.9062, 0.5, 0.9062, 0.5, 0.9375, 0.5, 0.1562, 0.5, 0.1875, 0.5, 0.1875, 0.5, 0.1562, 0.5, 0.8438, 0.5, 0.8125, 0.5, 0.8125, 0.5, 0.8438, 0.5, 0.1562, 0.5, 0.125, 0.5, 0.125, 0.5, 0.1562, 0.5])
me_sphere.use_remesh_fix_poles = True
me_sphere.use_remesh_preserve_attributes = False
me_sphere.use_mirror_vertex_groups = False
me_sphere.update()

# ---- objects
ob_cube = bpy.data.objects.new('Cube', me_cube_001)
ob_ac_unit = bpy.data.objects.new('AC Unit', me_cylinder)
ob_cube_001 = bpy.data.objects.new('Cube.001', me_cube_005)
ob_sphere = bpy.data.objects.new('Sphere', me_sphere)

# ---- transforms, parenting, visibility, modifiers, constraints
ob_cube.location = (0.0, 0.0, 0.0)
ob_cube.scale = (2.0, 2.0, 2.0)
ob_cube.lineart.crease_threshold = 0.0
ob_ac_unit.location = (-0.382, 0.1366, 4.146)
ob_ac_unit.scale = (0.3653, 0.3653, 0.3653)
ob_ac_unit.lineart.crease_threshold = 0.0
ob_cube_001.location = (-3.0, -0.3316, 1.435)
ob_cube_001.scale = (1.0, 1.0, 0.02484)
ob_cube_001.lineart.crease_threshold = 0.0
ob_sphere.location = (-1.997, 0.0, 3.492)
ob_sphere.scale = (1.329, 1.329, 1.329)
ob_sphere.lineart.crease_threshold = 0.0

# ---- collection membership
col_collection.objects.link(ob_cube)
col_collection.objects.link(ob_ac_unit)
col_collection.objects.link(ob_cube_001)
col_collection.objects.link(ob_sphere)

# ---- scene / render settings (as saved in the file)
scene.frame_start = 1; scene.frame_end = 250; scene.frame_set(1)
scene.render.engine = 'BLENDER_EEVEE_NEXT'
scene.cycles.use_denoising = False
scene.cycles.samples = 128
scene.cycles.sampling_pattern = 'TABULATED_SOBOL'
scene.cycles.use_adaptive_sampling = False
scene.cycles.use_light_tree = False
scene.view_settings.view_transform = 'Filmic'
bpy.context.view_layer.update()

# ---- added for rendering (the .blend has no active camera and no usable light): camera, sun
cam_auto = bpy.data.cameras.new('AutoCamera')
cam_auto.lens = 50.0
cam_auto.sensor_width = 36.0
cam_auto.clip_end = 1000.0
ob_auto_camera = bpy.data.objects.new('AutoCamera', cam_auto)
scene.collection.objects.link(ob_auto_camera)
ob_auto_camera.location = (7.3295, -9.6057, 9.15261)
ob_auto_camera.rotation_euler = (1.09748, -7.21219e-08, 0.694738)
scene.camera = ob_auto_camera
light_auto_sun = bpy.data.lights.new('AutoSun', 'SUN')
light_auto_sun.energy = 3.0
light_auto_sun.angle = 0.0523599
ob_auto_sun = bpy.data.objects.new('AutoSun', light_auto_sun)
scene.collection.objects.link(ob_auto_sun)
ob_auto_sun.rotation_euler = (0.872665, 0.174533, 0.523599)
bpy.context.view_layer.update()
